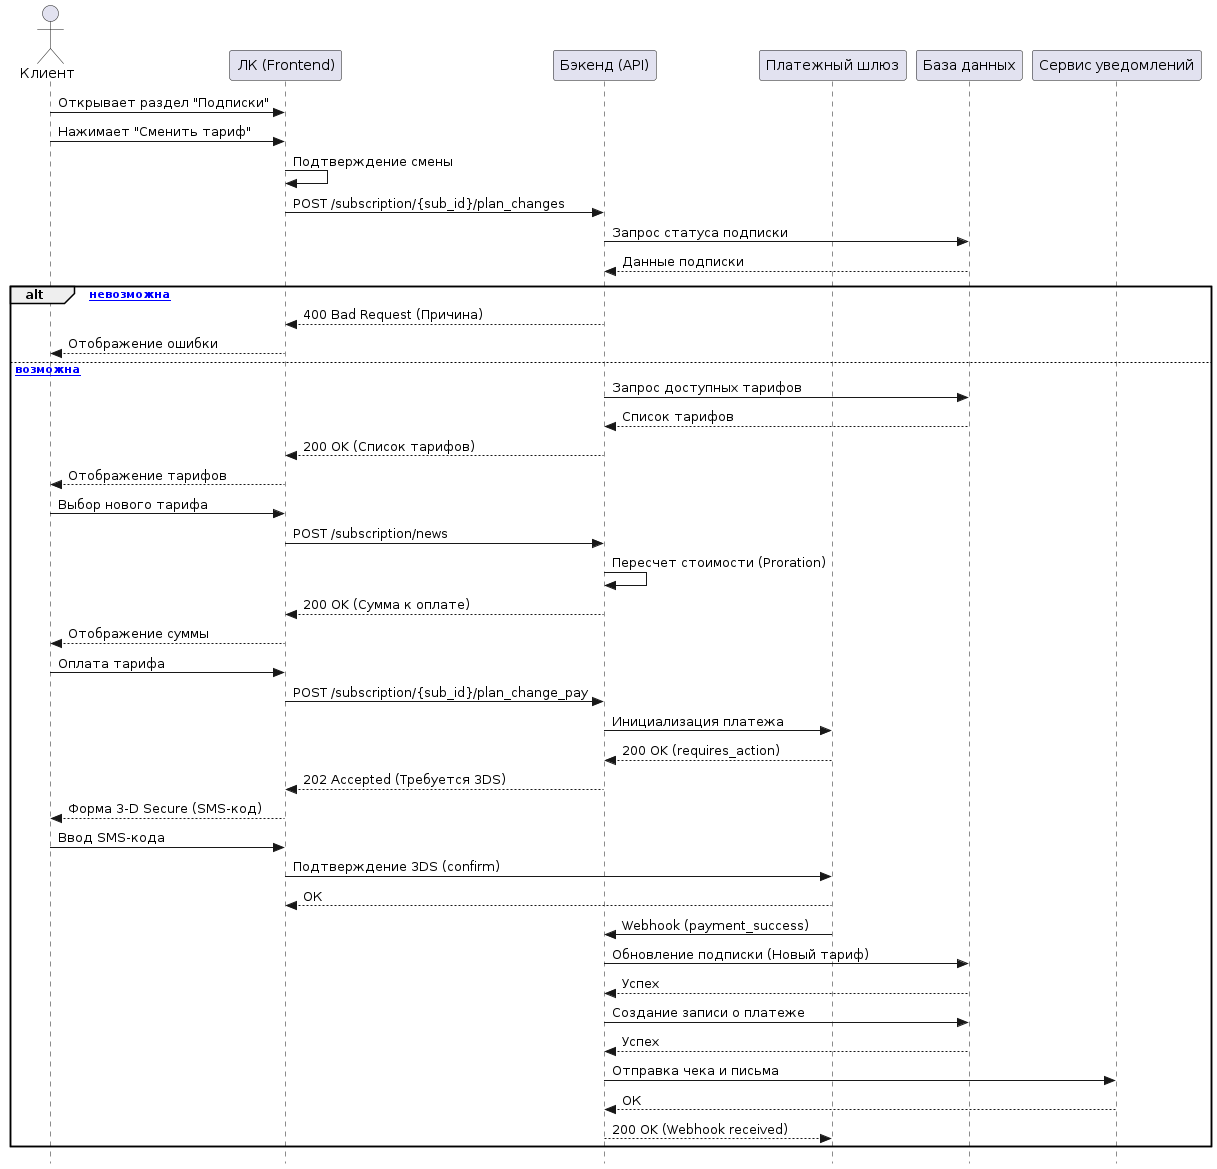

The diagram above was rendered by PlantUML. Its source (embedded in the PNG):
@startuml
skinparam style strictuml
actor Клиент
participant "ЛК (Frontend)" as Frontend
participant "Бэкенд (API)" as Backend
participant "Платежный шлюз" as PaymentGateway
participant "База данных" as DB
participant "Сервис уведомлений" as Notification

Клиент -> Frontend : Открывает раздел "Подписки"
Клиент -> Frontend : Нажимает "Сменить тариф"
Frontend -> Frontend : Подтверждение смены
Frontend -> Backend : POST /subscription/{sub_id}/plan_changes
Backend -> DB : Запрос статуса подписки
DB --> Backend : Данные подписки

alt [Смена невозможна]
    Backend --> Frontend : 400 Bad Request (Причина)
    Frontend --> Клиент : Отображение ошибки
else [Смена возможна]
    Backend -> DB : Запрос доступных тарифов
    DB --> Backend : Список тарифов
    Backend --> Frontend : 200 OK (Список тарифов)
    Frontend --> Клиент : Отображение тарифов
    
    Клиент -> Frontend : Выбор нового тарифа
    Frontend -> Backend : POST /subscription/news
    Backend -> Backend : Пересчет стоимости (Proration)
    Backend --> Frontend : 200 OK (Сумма к оплате)
    Frontend --> Клиент : Отображение суммы
    
    Клиент -> Frontend : Оплата тарифа
    Frontend -> Backend : POST /subscription/{sub_id}/plan_change_pay
    Backend -> PaymentGateway : Инициализация платежа
    PaymentGateway --> Backend : 200 OK (requires_action)
    Backend --> Frontend : 202 Accepted (Требуется 3DS)
    
    Frontend --> Клиент : Форма 3-D Secure (SMS-код)
    Клиент -> Frontend : Ввод SMS-кода
    Frontend -> PaymentGateway : Подтверждение 3DS (confirm)
    PaymentGateway --> Frontend : ОК
    
    PaymentGateway -> Backend : Webhook (payment_success)
    Backend -> DB : Обновление подписки (Новый тариф)
    DB --> Backend : Успех
    Backend -> DB : Создание записи о платеже
    DB --> Backend : Успех
    Backend -> Notification : Отправка чека и письма
    Notification --> Backend : ОК
    Backend --> PaymentGateway : 200 OK (Webhook received)
end
@enduml